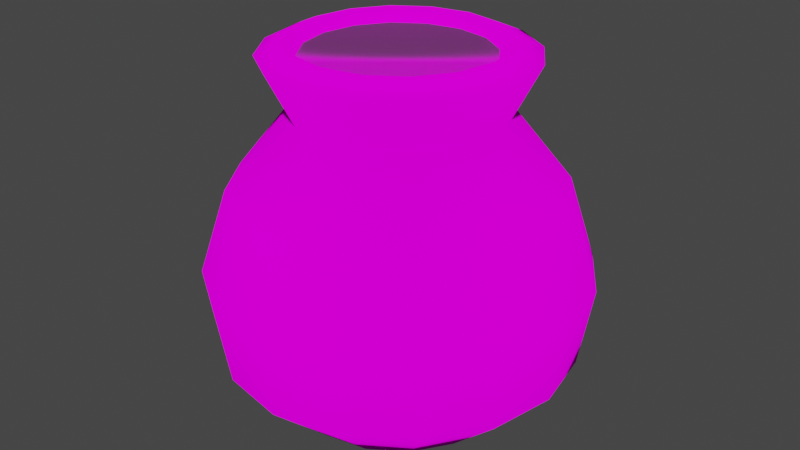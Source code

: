 # Source: Jar.blend  (saved by Blender 3.2.14; exported with 4.5.12 LTS)
import bpy
from mathutils import Matrix  # noqa: F401  (used for matrix-valued properties, if any)

bpy.ops.wm.read_factory_settings(use_empty=True)
scene = bpy.context.scene
scene.name = 'Scene'

# ---- collections
col_collection = bpy.data.collections.new('Collection'); scene.collection.children.link(col_collection)

# ---- images (referenced by path relative to the original .blend; pixels are not part of the script)
import os
ASSET_DIR = os.environ.get("B2B_ASSET_DIR", "")  # directory of the original .blend (textures are referenced by path, not embedded)
HERE = os.path.dirname(os.path.abspath(__file__))  # packed textures are extracted next to this script under _unpacked/

def load_image(name, relpath, width, height, colorspace="sRGB"):
    """Load a texture the original file referenced (path relative to the .blend, or extracted next to this script)."""
    p = next((c for c in (os.path.join(HERE, relpath), os.path.join(ASSET_DIR, relpath)) if relpath and os.path.exists(c)), "")
    if p:
        img = bpy.data.images.load(p, check_existing=True)
        img.name = name
    else:  # same state as the original file: an image datablock whose file is absent (Cycles renders it pink)
        img = bpy.data.images.new(name, width, height)
        img.source = "FILE"
        img.filepath = "//" + (relpath or name)
    img.colorspace_settings.name = colorspace
    return img
img_colorsheet_v2_png = load_image('ColorSheet_V2.png', 'Textures/ColorSheet_V2.png', 1024, 1024, 'sRGB')

# ---- materials (node trees are filled in below, after node groups)
mat_basematerial = bpy.data.materials.new('BaseMaterial')
mat_basematerial.use_transparent_shadow = False
mat_glossmaterial = bpy.data.materials.new('GlossMaterial')
mat_glossmaterial.use_transparent_shadow = False

# ---- material node trees
mat_basematerial.use_nodes = True; mat_basematerial.node_tree.nodes.clear()
_N = mat_basematerial.node_tree.nodes; _L = mat_basematerial.node_tree.links
n0 = _N.new('ShaderNodeOutputMaterial'); n0.name = 'Material Output'; n0.location = (300, 300)
n1 = _N.new('ShaderNodeBsdfDiffuse'); n1.name = 'Diffuse BSDF'; n1.location = (10, 300)
n1.inputs[1].default_value = 1.0
n2 = _N.new('ShaderNodeTexImage'); n2.name = 'Image Texture'; n2.location = (-280, 260)
n2.image = img_colorsheet_v2_png
_L.new(n1.outputs[0], n0.inputs[0])
_L.new(n2.outputs[0], n1.inputs[0])
n0.is_active_output = True
mat_glossmaterial.use_nodes = True; mat_glossmaterial.node_tree.nodes.clear()
_N = mat_glossmaterial.node_tree.nodes; _L = mat_glossmaterial.node_tree.links
n0 = _N.new('ShaderNodeBsdfPrincipled'); n0.name = 'Principled BSDF'; n0.location = (10, 300)
n0.distribution = 'GGX'
n0.subsurface_method = 'RANDOM_WALK_SKIN'
n0.inputs[1].default_value = 0.5
n0.inputs[2].default_value = 0.2
n0.inputs[3].default_value = 0.0
n0.inputs[9].default_value = (0.0, 0.0, 0.0)
n0.inputs[11].default_value = 0.0
n0.inputs[13].default_value = 0.4
n0.inputs[20].default_value = 0.0
n0.inputs[27].default_value = (0.0, 0.0, 0.0, 1.0)
n1 = _N.new('ShaderNodeOutputMaterial'); n1.name = 'Material Output'; n1.location = (300, 300)
n2 = _N.new('ShaderNodeTexImage'); n2.name = 'Image Texture'; n2.location = (-280, 260)
n2.image = img_colorsheet_v2_png
_L.new(n0.outputs[0], n1.inputs[0])
_L.new(n2.outputs[0], n0.inputs[0])
n1.is_active_output = True

# ---- world
world_world = bpy.data.worlds.new('World'); scene.world = world_world
world_world.use_nodes = True; world_world.node_tree.nodes.clear()
_N = world_world.node_tree.nodes; _L = world_world.node_tree.links
n0 = _N.new('ShaderNodeOutputWorld'); n0.name = 'World Output'; n0.location = (300, 300)
n1 = _N.new('ShaderNodeBackground'); n1.name = 'Background'; n1.location = (10, 300)
n1.inputs[0].default_value = (0.05088, 0.05088, 0.05088, 1.0)
_L.new(n1.outputs[0], n0.inputs[0])
n0.is_active_output = True
world_world.color = (0.05088, 0.05088, 0.05088)
world_world.use_sun_shadow = False
world_world.sun_shadow_jitter_overblur = 0.0

# ---- meshes
me_cylinder = bpy.data.meshes.new('Cylinder')
me_cylinder.from_pydata([(7.177e-09, 0.5719, -1.0), (7.773e-09, 0.5364, 0.9439), (0.2189, 0.5284, -1.0), (0.2053, 0.4955, 0.9439), (0.4044, 0.4044, -1.0), (0.3793, 0.3793, 0.9439), (0.5284, 0.2189, -1.0), (0.4955, 0.2053, 0.9439), (0.5719, -2.819e-08, -1.0), (0.5364, -2.69e-08, 0.9439), (0.5284, -0.2189, -1.0), (0.4955, -0.2053, 0.9439), (0.4044, -0.4044, -1.0), (0.3793, -0.3793, 0.9439), (0.2189, -0.5284, -1.0), (0.2053, -0.4955, 0.9439), (-4.282e-08, -0.5719, -1.0), (-3.912e-08, -0.5364, 0.9439), (-0.2189, -0.5284, -1.0), (-0.2053, -0.4955, 0.9439), (-0.4044, -0.4044, -1.0), (-0.3793, -0.3793, 0.9439), (-0.5284, -0.2189, -1.0), (-0.4955, -0.2053, 0.9439), (-0.5719, 3.63e-09, -1.0), (-0.5364, 2.941e-09, 0.9439), (-0.5284, 0.2189, -1.0), (-0.4955, 0.2053, 0.9439), (-0.4044, 0.4044, -1.0), (-0.3793, 0.3793, 0.9439), (-0.2189, 0.5284, -1.0), (-0.2053, 0.4955, 0.9439), (1.162e-09, 0.9307, -0.664), (0.0, 1.0, -0.2423), (2.4e-09, 0.8569, 0.2), (7.717e-09, 0.5397, 0.6), (0.2065, 0.4986, 0.6), (0.3279, 0.7916, 0.2), (0.3827, 0.9239, -0.2423), (0.3562, 0.8599, -0.664), (0.3816, 0.3816, 0.6), (0.6059, 0.6059, 0.2), (0.7071, 0.7071, -0.2423), (0.6581, 0.6581, -0.664), (0.4986, 0.2065, 0.6), (0.7916, 0.3279, 0.2), (0.9239, 0.3827, -0.2423), (0.8599, 0.3562, -0.664), (0.5397, -2.702e-08, 0.6), (0.8569, -3.852e-08, 0.2), (1.0, -4.371e-08, -0.2423), (0.9307, -4.12e-08, -0.664), (0.4986, -0.2065, 0.6), (0.7916, -0.3279, 0.2), (0.9239, -0.3827, -0.2423), (0.8599, -0.3562, -0.664), (0.3816, -0.3816, 0.6), (0.6059, -0.6059, 0.2), (0.7071, -0.7071, -0.2423), (0.6581, -0.6581, -0.664), (0.2065, -0.4986, 0.6), (0.3279, -0.7916, 0.2), (0.3827, -0.9239, -0.2423), (0.3562, -0.8599, -0.664), (-3.946e-08, -0.5397, 0.6), (-7.251e-08, -0.8569, 0.2), (-8.742e-08, -1.0, -0.2423), (-8.02e-08, -0.9307, -0.664), (-0.2065, -0.4986, 0.6), (-0.3279, -0.7916, 0.2), (-0.3827, -0.9239, -0.2423), (-0.3562, -0.8599, -0.664), (-0.3816, -0.3816, 0.6), (-0.6059, -0.6059, 0.2), (-0.7071, -0.7071, -0.2423), (-0.6581, -0.6581, -0.664), (-0.4986, -0.2065, 0.6), (-0.7916, -0.3279, 0.2), (-0.9239, -0.3827, -0.2423), (-0.8599, -0.3562, -0.664), (-0.5397, 3.006e-09, 0.6), (-0.8569, 9.151e-09, 0.2), (-1.0, 1.192e-08, -0.2423), (-0.9307, 1.058e-08, -0.664), (-0.4986, 0.2065, 0.6), (-0.7916, 0.3279, 0.2), (-0.9239, 0.3827, -0.2423), (-0.8599, 0.3562, -0.664), (-0.3816, 0.3816, 0.6), (-0.6059, 0.6059, 0.2), (-0.7071, 0.7071, -0.2423), (-0.6581, 0.6581, -0.664), (-0.2065, 0.4986, 0.6), (-0.3279, 0.7916, 0.2), (-0.3827, 0.9239, -0.2423), (-0.3562, 0.8599, -0.664), (8.333e-09, 0.6805, 0.88), (0.2604, 0.6287, 0.88), (0.4812, 0.4812, 0.88), (0.6287, 0.2604, 0.88), (0.6805, -3.212e-08, 0.88), (0.6287, -0.2604, 0.88), (0.4812, -0.4812, 0.88), (0.2604, -0.6287, 0.88), (-5.115e-08, -0.6805, 0.88), (-0.2604, -0.6287, 0.88), (-0.4812, -0.4812, 0.88), (-0.6287, -0.2604, 0.88), (-0.6805, 5.734e-09, 0.88), (-0.6287, 0.2604, 0.88), (-0.4812, 0.4812, 0.88), (-0.2604, 0.6287, 0.88), (0.1779, 0.4343, 0.8738), (-0.00444, 0.4706, 0.8738), (0.3325, 0.331, 0.8738), (0.4358, 0.1765, 0.8738), (0.472, -0.005884, 0.8738), (0.4358, -0.1882, 0.8738), (0.3325, -0.3428, 0.8738), (0.1779, -0.4461, 0.8738), (-0.00444, -0.4824, 0.8738), (-0.1868, -0.4461, 0.8738), (-0.3414, -0.3428, 0.8738), (-0.4446, -0.1882, 0.8738), (-0.4809, -0.005884, 0.8738), (-0.4446, 0.1765, 0.8738), (-0.3414, 0.331, 0.8738), (-0.1868, 0.4343, 0.8738)], [], [(96, 1, 3, 97), (97, 3, 5, 98), (98, 5, 7, 99), (99, 7, 9, 100), (100, 9, 11, 101), (101, 11, 13, 102), (102, 13, 15, 103), (103, 15, 17, 104), (104, 17, 19, 105), (105, 19, 21, 106), (106, 21, 23, 107), (107, 23, 25, 108), (108, 25, 27, 109), (109, 27, 29, 110), (5, 3, 112, 114), (110, 29, 31, 111), (111, 31, 1, 96), (0, 2, 4, 6, 8, 10, 12, 14, 16, 18, 20, 22, 24, 26, 28, 30), (30, 95, 32, 0), (95, 94, 33, 32), (94, 93, 34, 33), (93, 92, 35, 34), (28, 91, 95, 30), (91, 90, 94, 95), (90, 89, 93, 94), (89, 88, 92, 93), (26, 87, 91, 28), (87, 86, 90, 91), (86, 85, 89, 90), (85, 84, 88, 89), (24, 83, 87, 26), (83, 82, 86, 87), (82, 81, 85, 86), (81, 80, 84, 85), (22, 79, 83, 24), (79, 78, 82, 83), (78, 77, 81, 82), (77, 76, 80, 81), (20, 75, 79, 22), (75, 74, 78, 79), (74, 73, 77, 78), (73, 72, 76, 77), (18, 71, 75, 20), (71, 70, 74, 75), (70, 69, 73, 74), (69, 68, 72, 73), (16, 67, 71, 18), (67, 66, 70, 71), (66, 65, 69, 70), (65, 64, 68, 69), (14, 63, 67, 16), (63, 62, 66, 67), (62, 61, 65, 66), (61, 60, 64, 65), (12, 59, 63, 14), (59, 58, 62, 63), (58, 57, 61, 62), (57, 56, 60, 61), (10, 55, 59, 12), (55, 54, 58, 59), (54, 53, 57, 58), (53, 52, 56, 57), (8, 51, 55, 10), (51, 50, 54, 55), (50, 49, 53, 54), (49, 48, 52, 53), (6, 47, 51, 8), (47, 46, 50, 51), (46, 45, 49, 50), (45, 44, 48, 49), (4, 43, 47, 6), (43, 42, 46, 47), (42, 41, 45, 46), (41, 40, 44, 45), (2, 39, 43, 4), (39, 38, 42, 43), (38, 37, 41, 42), (37, 36, 40, 41), (0, 32, 39, 2), (32, 33, 38, 39), (33, 34, 37, 38), (34, 35, 36, 37), (92, 111, 96, 35), (88, 110, 111, 92), (84, 109, 110, 88), (80, 108, 109, 84), (76, 107, 108, 80), (72, 106, 107, 76), (68, 105, 106, 72), (64, 104, 105, 68), (60, 103, 104, 64), (56, 102, 103, 60), (52, 101, 102, 56), (48, 100, 101, 52), (44, 99, 100, 48), (40, 98, 99, 44), (36, 97, 98, 40), (35, 96, 97, 36), (112, 113, 127, 126, 125, 124, 123, 122, 121, 120, 119, 118, 117, 116, 115, 114), (15, 13, 118, 119), (25, 23, 123, 124), (11, 9, 116, 117), (21, 19, 121, 122), (31, 29, 126, 127), (7, 5, 114, 115), (17, 15, 119, 120), (3, 1, 113, 112), (27, 25, 124, 125), (13, 11, 117, 118), (23, 21, 122, 123), (1, 31, 127, 113), (9, 7, 115, 116), (19, 17, 120, 121), (29, 27, 125, 126)])
me_cylinder.polygons.foreach_set('use_smooth', [True] * 114)
me_cylinder.polygons.foreach_set('material_index', [0, 0, 0, 0, 0, 0, 0, 0, 0, 0, 0, 0, 0, 0, 0, 0, 0, 0, 0, 0, 0, 0, 0, 0, 0, 0, 0, 0, 0, 0, 0, 0, 0, 0, 0, 0, 0, 0, 0, 0, 0, 0, 0, 0, 0, 0, 0, 0, 0, 0, 0, 0, 0, 0, 0, 0, 0, 0, 0, 0, 0, 0, 0, 0, 0, 0, 0, 0, 0, 0, 0, 0, 0, 0, 0, 0, 0, 0, 0, 0, 0, 0, 0, 0, 0, 0, 0, 0, 0, 0, 0, 0, 0, 0, 0, 0, 0, 0, 1, 0, 0, 0, 0, 0, 0, 0, 0, 0, 0, 0, 0, 0, 0, 0])
_uv = me_cylinder.uv_layers.new(name='UVMap')
_uv.uv.foreach_set('vector', [0.1107, 0.9202, 0.1107, 0.9202, 0.1107, 0.9202, 0.1107, 0.9202, 0.1107, 0.9202, 0.1107, 0.9202, 0.1107, 0.9202, 0.1107, 0.9202, 0.1107, 0.9202, 0.1107, 0.9202, 0.1107, 0.9202, 0.1107, 0.9202, 0.1107, 0.9202, 0.1107, 0.9202, 0.1107, 0.9202, 0.1107, 0.9202, 0.1107, 0.9202, 0.1107, 0.9202, 0.1107, 0.9202, 0.1107, 0.9202, 0.1107, 0.9202, 0.1107, 0.9202, 0.1107, 0.9202, 0.1107, 0.9202, 0.1107, 0.9202, 0.1107, 0.9202, 0.1107, 0.9202, 0.1107, 0.9202, 0.1107, 0.9202, 0.1107, 0.9202, 0.1107, 0.9202, 0.1107, 0.9202, 0.1107, 0.9202, 0.1107, 0.9202, 0.1107, 0.9202, 0.1107, 0.9202, 0.1107, 0.9202, 0.1107, 0.9202, 0.1107, 0.9202, 0.1107, 0.9202, 0.1107, 0.9202, 0.1107, 0.9202, 0.1107, 0.9202, 0.1107, 0.9202, 0.1107, 0.9202, 0.1107, 0.9202, 0.1107, 0.9202, 0.1107, 0.9202, 0.1107, 0.9202, 0.1107, 0.9202, 0.1107, 0.9202, 0.1107, 0.9202, 0.1107, 0.9202, 0.1107, 0.9202, 0.1107, 0.9202, 0.1107, 0.9202, 0.1107, 0.9202, 0.1107, 0.9202, 0.1107, 0.9202, 0.1107, 0.9202, 0.1107, 0.9202, 0.1107, 0.9202, 0.1107, 0.9202, 0.1107, 0.9202, 0.1107, 0.9202, 0.1107, 0.9202, 0.1107, 0.9202, 0.1107, 0.9202, 0.1107, 0.9202, 0.1107, 0.9202, 0.1107, 0.9202, 0.1107, 0.9202, 0.1107, 0.9202, 0.1107, 0.9202, 0.1107, 0.9202, 0.1107, 0.9202, 0.1107, 0.9202, 0.1107, 0.9202, 0.1107, 0.9202, 0.1107, 0.9202, 0.1107, 0.9202, 0.1107, 0.9202, 0.1107, 0.9202, 0.1107, 0.9202, 0.1107, 0.9202, 0.1107, 0.9202, 0.1107, 0.9202, 0.1107, 0.9202, 0.1107, 0.9202, 0.1107, 0.9202, 0.1107, 0.9202, 0.1107, 0.9202, 0.1107, 0.9202, 0.1107, 0.9202, 0.1107, 0.9202, 0.1107, 0.9202, 0.1107, 0.9202, 0.1107, 0.9202, 0.1107, 0.9202, 0.1107, 0.9202, 0.1107, 0.9202, 0.1107, 0.9202, 0.1107, 0.9202, 0.1107, 0.9202, 0.1107, 0.9202, 0.1107, 0.9202, 0.1107, 0.9202, 0.1107, 0.9202, 0.1107, 0.9202, 0.1107, 0.9202, 0.1107, 0.9202, 0.1107, 0.9202, 0.1107, 0.9202, 0.1107, 0.9202, 0.1107, 0.9202, 0.1107, 0.9202, 0.1107, 0.9202, 0.1107, 0.9202, 0.1107, 0.9202, 0.1107, 0.9202, 0.1107, 0.9202, 0.1107, 0.9202, 0.1107, 0.9202, 0.1107, 0.9202, 0.1107, 0.9202, 0.1107, 0.9202, 0.1107, 0.9202, 0.1107, 0.9202, 0.1107, 0.9202, 0.1107, 0.9202, 0.1107, 0.9202, 0.1107, 0.9202, 0.1107, 0.9202, 0.1107, 0.9202, 0.1107, 0.9202, 0.1107, 0.9202, 0.1107, 0.9202, 0.1107, 0.9202, 0.1107, 0.9202, 0.1107, 0.9202, 0.1107, 0.9202, 0.1107, 0.9202, 0.1107, 0.9202, 0.1107, 0.9202, 0.1107, 0.9202, 0.1107, 0.9202, 0.1107, 0.9202, 0.1107, 0.9202, 0.1107, 0.9202, 0.1107, 0.9202, 0.1107, 0.9202, 0.1107, 0.9202, 0.1107, 0.9202, 0.1107, 0.9202, 0.1107, 0.9202, 0.1107, 0.9202, 0.1107, 0.9202, 0.1107, 0.9202, 0.1107, 0.9202, 0.1107, 0.9202, 0.1107, 0.9202, 0.1107, 0.9202, 0.1107, 0.9202, 0.1107, 0.9202, 0.1107, 0.9202, 0.1107, 0.9202, 0.1107, 0.9202, 0.1107, 0.9202, 0.1107, 0.9202, 0.1107, 0.9202, 0.1107, 0.9202, 0.1107, 0.9202, 0.1107, 0.9202, 0.1107, 0.9202, 0.1107, 0.9202, 0.1107, 0.9202, 0.1107, 0.9202, 0.1107, 0.9202, 0.1107, 0.9202, 0.1107, 0.9202, 0.1107, 0.9202, 0.1107, 0.9202, 0.1107, 0.9202, 0.1107, 0.9202, 0.1107, 0.9202, 0.1107, 0.9202, 0.1107, 0.9202, 0.1107, 0.9202, 0.1107, 0.9202, 0.1107, 0.9202, 0.1107, 0.9202, 0.1107, 0.9202, 0.1107, 0.9202, 0.1107, 0.9202, 0.1107, 0.9202, 0.1107, 0.9202, 0.1107, 0.9202, 0.1107, 0.9202, 0.1107, 0.9202, 0.1107, 0.9202, 0.1107, 0.9202, 0.1107, 0.9202, 0.1107, 0.9202, 0.1107, 0.9202, 0.1107, 0.9202, 0.1107, 0.9202, 0.1107, 0.9202, 0.1107, 0.9202, 0.1107, 0.9202, 0.1107, 0.9202, 0.1107, 0.9202, 0.1107, 0.9202, 0.1107, 0.9202, 0.1107, 0.9202, 0.1107, 0.9202, 0.1107, 0.9202, 0.1107, 0.9202, 0.1107, 0.9202, 0.1107, 0.9202, 0.1107, 0.9202, 0.1107, 0.9202, 0.1107, 0.9202, 0.1107, 0.9202, 0.1107, 0.9202, 0.1107, 0.9202, 0.1107, 0.9202, 0.1107, 0.9202, 0.1107, 0.9202, 0.1107, 0.9202, 0.1107, 0.9202, 0.1107, 0.9202, 0.1107, 0.9202, 0.1107, 0.9202, 0.1107, 0.9202, 0.1107, 0.9202, 0.1107, 0.9202, 0.1107, 0.9202, 0.1107, 0.9202, 0.1107, 0.9202, 0.1107, 0.9202, 0.1107, 0.9202, 0.1107, 0.9202, 0.1107, 0.9202, 0.1107, 0.9202, 0.1107, 0.9202, 0.1107, 0.9202, 0.1107, 0.9202, 0.1107, 0.9202, 0.1107, 0.9202, 0.1107, 0.9202, 0.1107, 0.9202, 0.1107, 0.9202, 0.1107, 0.9202, 0.1107, 0.9202, 0.1107, 0.9202, 0.1107, 0.9202, 0.1107, 0.9202, 0.1107, 0.9202, 0.1107, 0.9202, 0.1107, 0.9202, 0.1107, 0.9202, 0.1107, 0.9202, 0.1107, 0.9202, 0.1107, 0.9202, 0.1107, 0.9202, 0.1107, 0.9202, 0.1107, 0.9202, 0.1107, 0.9202, 0.1107, 0.9202, 0.1107, 0.9202, 0.1107, 0.9202, 0.1107, 0.9202, 0.1107, 0.9202, 0.1107, 0.9202, 0.1107, 0.9202, 0.1107, 0.9202, 0.1107, 0.9202, 0.1107, 0.9202, 0.1107, 0.9202, 0.1107, 0.9202, 0.1107, 0.9202, 0.1107, 0.9202, 0.1107, 0.9202, 0.1107, 0.9202, 0.1107, 0.9202, 0.1107, 0.9202, 0.1107, 0.9202, 0.1107, 0.9202, 0.1107, 0.9202, 0.1107, 0.9202, 0.1107, 0.9202, 0.1107, 0.9202, 0.1107, 0.9202, 0.1107, 0.9202, 0.1107, 0.9202, 0.1107, 0.9202, 0.1107, 0.9202, 0.1107, 0.9202, 0.1107, 0.9202, 0.1107, 0.9202, 0.1107, 0.9202, 0.1107, 0.9202, 0.1107, 0.9202, 0.1107, 0.9202, 0.1107, 0.9202, 0.1107, 0.9202, 0.1107, 0.9202, 0.1107, 0.9202, 0.1107, 0.9202, 0.1107, 0.9202, 0.1107, 0.9202, 0.1107, 0.9202, 0.1107, 0.9202, 0.1107, 0.9202, 0.1107, 0.9202, 0.1107, 0.9202, 0.1107, 0.9202, 0.1107, 0.9202, 0.1107, 0.9202, 0.1107, 0.9202, 0.1107, 0.9202, 0.1107, 0.9202, 0.1107, 0.9202, 0.1107, 0.9202, 0.1107, 0.9202, 0.1107, 0.9202, 0.1107, 0.9202, 0.1107, 0.9202, 0.1107, 0.9202, 0.1107, 0.9202, 0.1107, 0.9202, 0.1107, 0.9202, 0.1107, 0.9202, 0.1107, 0.9202, 0.1107, 0.9202, 0.1107, 0.9202, 0.1107, 0.9202, 0.1107, 0.9202, 0.1107, 0.9202, 0.1107, 0.9202, 0.1107, 0.9202, 0.1107, 0.9202, 0.1107, 0.9202, 0.1107, 0.9202, 0.1107, 0.9202, 0.1107, 0.9202, 0.1107, 0.9202, 0.1107, 0.9202, 0.1107, 0.9202, 0.1107, 0.9202, 0.1107, 0.9202, 0.1107, 0.9202, 0.1107, 0.9202, 0.1107, 0.9202, 0.1107, 0.9202, 0.1107, 0.9202, 0.1107, 0.9202, 0.1107, 0.9202, 0.1107, 0.9202, 0.1107, 0.9202, 0.1107, 0.9202, 0.1107, 0.9202, 0.1107, 0.9202, 0.1107, 0.9202, 0.1107, 0.9202, 0.1107, 0.9202, 0.1107, 0.9202, 0.1107, 0.9202, 0.1107, 0.9202, 0.1107, 0.9202, 0.1107, 0.9202, 0.1107, 0.9202, 0.1107, 0.9202, 0.1107, 0.9202, 0.1107, 0.9202, 0.1107, 0.9202, 0.1107, 0.9202, 0.1107, 0.9202, 0.1107, 0.9202, 0.1107, 0.9202, 0.1107, 0.9202, 0.1107, 0.9202, 0.1107, 0.9202, 0.1107, 0.9202, 0.1107, 0.9202, 0.1107, 0.9202, 0.1107, 0.9202, 0.1107, 0.9202, 0.1107, 0.9202, 0.1107, 0.9202, 0.1107, 0.9202, 0.1107, 0.9202, 0.1107, 0.9202, 0.1107, 0.9202, 0.1107, 0.9202, 0.1107, 0.9202, 0.1107, 0.9202, 0.1107, 0.9202, 0.1107, 0.9202, 0.1107, 0.9202, 0.1107, 0.9202, 0.1107, 0.9202, 0.1107, 0.9202, 0.1107, 0.9202, 0.04685, 0.7336, 0.04685, 0.7336, 0.04685, 0.7336, 0.04685, 0.7336, 0.04685, 0.7336, 0.04685, 0.7336, 0.04685, 0.7336, 0.04685, 0.7336, 0.04685, 0.7336, 0.04685, 0.7336, 0.04685, 0.7336, 0.04685, 0.7336, 0.04685, 0.7336, 0.04685, 0.7336, 0.04685, 0.7336, 0.04685, 0.7336, 0.1107, 0.9202, 0.1107, 0.9202, 0.1107, 0.9202, 0.1107, 0.9202, 0.1107, 0.9202, 0.1107, 0.9202, 0.1107, 0.9202, 0.1107, 0.9202, 0.1107, 0.9202, 0.1107, 0.9202, 0.1107, 0.9202, 0.1107, 0.9202, 0.1107, 0.9202, 0.1107, 0.9202, 0.1107, 0.9202, 0.1107, 0.9202, 0.1107, 0.9202, 0.1107, 0.9202, 0.1107, 0.9202, 0.1107, 0.9202, 0.1107, 0.9202, 0.1107, 0.9202, 0.1107, 0.9202, 0.1107, 0.9202, 0.1107, 0.9202, 0.1107, 0.9202, 0.1107, 0.9202, 0.1107, 0.9202, 0.1107, 0.9202, 0.1107, 0.9202, 0.1107, 0.9202, 0.1107, 0.9202, 0.1107, 0.9202, 0.1107, 0.9202, 0.1107, 0.9202, 0.1107, 0.9202, 0.1107, 0.9202, 0.1107, 0.9202, 0.1107, 0.9202, 0.1107, 0.9202, 0.1107, 0.9202, 0.1107, 0.9202, 0.1107, 0.9202, 0.1107, 0.9202, 0.1107, 0.9202, 0.1107, 0.9202, 0.1107, 0.9202, 0.1107, 0.9202, 0.1107, 0.9202, 0.1107, 0.9202, 0.1107, 0.9202, 0.1107, 0.9202, 0.1107, 0.9202, 0.1107, 0.9202, 0.1107, 0.9202, 0.1107, 0.9202, 0.1107, 0.9202, 0.1107, 0.9202, 0.1107, 0.9202, 0.1107, 0.9202])
me_cylinder.materials.append(mat_basematerial)
me_cylinder.materials.append(mat_glossmaterial)
me_cylinder.update()

# ---- objects
ob_jar = bpy.data.objects.new('Jar', me_cylinder)

# ---- transforms, parenting, visibility, modifiers, constraints
ob_jar.location = (0.0, 0.0, 0.0)

# ---- collection membership
col_collection.objects.link(ob_jar)

# ---- scene / render settings (as saved in the file)
scene.frame_start = 1; scene.frame_end = 250; scene.frame_set(1)
scene.render.engine = 'BLENDER_EEVEE_NEXT'
scene.cycles.sampling_pattern = 'TABULATED_SOBOL'
scene.cycles.use_light_tree = False
scene.view_settings.view_transform = 'Filmic'
bpy.context.view_layer.update()

# ---- added for rendering (the .blend has no active camera and no usable light): camera, sun
cam_auto = bpy.data.cameras.new('AutoCamera')
cam_auto.lens = 50.0
cam_auto.sensor_width = 36.0
cam_auto.clip_end = 1000.0
ob_auto_camera = bpy.data.objects.new('AutoCamera', cam_auto)
scene.collection.objects.link(ob_auto_camera)
ob_auto_camera.location = (3.17541, -3.81049, 2.51229)
ob_auto_camera.rotation_euler = (1.09748, -7.21219e-08, 0.694738)
scene.camera = ob_auto_camera
light_auto_sun = bpy.data.lights.new('AutoSun', 'SUN')
light_auto_sun.energy = 3.0
light_auto_sun.angle = 0.0523599
ob_auto_sun = bpy.data.objects.new('AutoSun', light_auto_sun)
scene.collection.objects.link(ob_auto_sun)
ob_auto_sun.rotation_euler = (0.872665, 0.174533, 0.523599)
bpy.context.view_layer.update()
